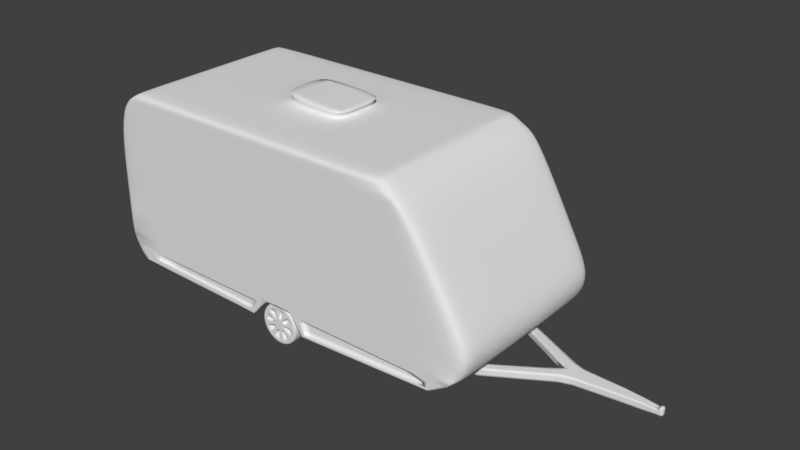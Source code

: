 # Source: Caravan1.blend  (saved by Blender 2.79.0; exported with 4.5.12 LTS)
import bpy
from mathutils import Matrix  # noqa: F401  (used for matrix-valued properties, if any)

bpy.ops.wm.read_factory_settings(use_empty=True)
scene = bpy.context.scene
scene.name = 'Scene'

# ---- collections
col_collection_1 = bpy.data.collections.new('Collection 1'); scene.collection.children.link(col_collection_1)

# ---- world
world_world = bpy.data.worlds.new('World'); scene.world = world_world
world_world.color = (0.05088, 0.05088, 0.05088)
world_world.use_sun_shadow = False
world_world.sun_shadow_jitter_overblur = 0.0
world_world.cycles.sampling_method = 'MANUAL'

# ---- meshes
me_cube_001 = bpy.data.meshes.new('Cube.001')
me_cube_001.from_pydata([(-1.998, -0.9666, 0.2923), (-2.112, -0.9703, 1.579), (-0.3435, -0.9859, 0.2768), (-0.005761, -0.9859, 1.615), (-2.116, -0.9703, 0.5248), (-0.005761, -0.9859, 0.5092), (0.2142, -0.9859, 1.615), (0.3482, -0.9859, 0.2492), (-0.293, -0.9859, 0.3786), (-2.07, -0.97, 0.4103), (1.838, -0.9147, 0.2956), (2.135, -0.9147, 0.5092), (-1.99, 1.15e-15, 0.2522), (-2.14, 1.15e-15, 1.615), (-0.3179, 3.857e-08, 0.2206), (-0.005761, 1.15e-15, 0.5092), (-2.14, 3.857e-08, 0.5092), (0.3092, 1.15e-15, 0.2167), (-2.095, 3.857e-08, 0.4203), (-0.1571, 1.15e-15, 0.4229), (1.723, 1.15e-15, 1.615), (1.838, 1.15e-15, 0.2956), (0.2142, -0.9859, 0.5092), (2.135, 1.15e-15, 0.5092), (0.2952, -0.9859, 0.3972), (2.046, 1.15e-15, 0.424), (0.1716, -0.9859, 0.424), (0.1716, -2.894e-09, 0.4246), (-2.125, -0.9703, 0.9131), (-0.005761, -0.9859, 0.867), (-2.14, 2.714e-08, 0.867), (0.2142, -0.9859, 0.867), (2.144, 1.15e-15, 0.867), (-2.124, -0.9703, 1.149), (-0.005761, -0.9859, 1.177), (-2.14, 1.15e-15, 1.149), (0.2142, -0.9859, 1.177), (1.985, 1.15e-15, 1.149), (-1.781, 1.15e-15, 2.103), (0.2269, 1.15e-15, 2.103), (1.243, 1.15e-15, 2.103), (-2.061, 1.15e-15, 1.909), (-0.005761, -0.9859, 1.909), (-2.039, -0.9703, 1.89), (0.2142, -0.9859, 1.909), (1.531, 1.15e-15, 1.909), (-1.954, 1.15e-15, 2.023), (-0.005761, -0.9859, 2.023), (1.384, -0.9147, 2.023), (-1.93, -0.9703, 2.01), (0.2142, -0.9859, 2.023), (1.384, 1.15e-15, 2.023), (-2.14, -0.2988, 1.615), (-0.3179, -0.2988, 0.2206), (-2.14, -0.2988, 0.5092), (-2.095, -0.2988, 0.4203), (-2.14, -0.2988, 0.867), (-2.14, -0.2988, 1.149), (-1.781, -0.2988, 2.103), (-2.061, -0.2988, 1.909), (-1.954, -0.2988, 2.023), (-1.99, -0.2988, 0.2522), (-0.005761, -0.2988, 0.5092), (0.3092, -0.2988, 0.2167), (-0.1571, -0.2988, 0.4229), (1.723, -0.2988, 1.615), (1.838, -0.2988, 0.2956), (2.135, -0.2988, 0.5092), (2.046, -0.2988, 0.424), (0.1716, -0.2988, 0.4246), (2.144, -0.2988, 0.867), (1.985, -0.2988, 1.149), (-0.005761, -0.2988, 2.103), (0.1567, -0.2988, 2.103), (1.243, -0.2988, 2.103), (1.531, -0.2988, 1.909), (1.384, -0.2988, 2.023), (-0.005761, -0.9859, 0.6881), (2.195, -0.9147, 0.6881), (-2.14, 3.286e-08, 0.6881), (0.2142, -0.9859, 0.6881), (2.195, 1.15e-15, 0.6881), (-2.124, -0.9703, 0.6934), (2.195, -0.2988, 0.6881), (-2.14, -0.2988, 0.6881), (-0.534, -0.9859, 0.2854), (-0.5356, -0.9859, 1.615), (-0.5356, -0.9859, 0.5092), (-0.5373, -0.9859, 0.3781), (-0.5356, 3.857e-08, 0.2304), (-0.5356, -0.9859, 0.867), (-0.5356, -0.9859, 1.177), (-0.5356, -0.9147, 2.103), (-0.5356, 1.15e-15, 2.103), (-0.5356, -0.9859, 1.909), (-0.5356, -0.9859, 2.023), (-0.5356, -0.2988, 0.2304), (-0.5356, -0.2988, 2.103), (-0.5356, -0.9859, 0.6881), (-0.005761, 1.15e-15, 2.204), (0.2269, 1.15e-15, 2.181), (-0.5356, 1.15e-15, 2.227), (-0.005761, -0.2988, 2.204), (0.2269, -0.2988, 2.181), (-0.5356, -0.2988, 2.227), (0.1892, 1.15e-15, 2.143), (-0.01702, -0.2818, 2.154), (-0.4867, -0.2818, 2.164), (-0.4867, 1.15e-15, 2.164), (0.1892, -0.2818, 2.143), (-1.99, -0.9147, 0.2522), (-0.005761, -0.9147, 0.5092), (0.3092, -0.9147, 0.2167), (1.723, -0.9147, 1.615), (2.046, -0.9147, 0.424), (0.1716, -0.9147, 0.4243), (2.144, -0.9147, 0.867), (1.985, -0.9147, 1.149), (-0.005761, -0.9147, 2.103), (0.2047, -0.9147, 2.103), (1.243, -0.9147, 2.103), (1.531, -0.9147, 1.909), (-2.14, -0.9147, 1.615), (-0.3179, -0.9147, 0.2206), (-2.14, -0.9147, 0.5092), (-2.095, -0.9147, 0.4203), (-2.14, -0.9147, 0.867), (-2.14, -0.9147, 1.149), (-1.781, -0.9147, 2.103), (-2.061, -0.9147, 1.909), (-1.954, -0.9147, 2.023), (-2.14, -0.9147, 0.6881), (-0.5356, -0.9147, 0.2304), (-1.939, -0.6981, 0.1644), (-1.939, -0.6981, 0.2522), (-1.939, -0.6093, 0.1644), (-1.939, -0.6093, 0.2522), (-0.3179, -0.6981, 0.1471), (-0.3179, -0.6981, 0.2206), (-0.3179, -0.6093, 0.1471), (-0.3179, -0.6093, 0.2206), (-0.05086, -0.6981, 0.1836), (-0.05086, -0.6981, 0.2572), (-0.05086, -0.6093, 0.1836), (-0.05086, -0.6093, 0.2572), (0.05086, -0.6981, 0.1836), (0.05086, -0.6981, 0.2572), (0.05086, -0.6093, 0.1836), (0.05086, -0.6093, 0.2572), (0.3092, -0.6981, 0.1431), (0.3092, -0.6981, 0.2167), (0.3092, -0.6093, 0.1431), (0.3092, -0.6093, 0.2167), (1.935, -0.4536, 0.2256), (1.935, -0.4536, 0.2992), (1.904, -0.3704, 0.2256), (1.904, -0.3704, 0.2992), (0.9111, -0.6257, 0.2489), (0.9111, -0.5368, 0.2489), (0.9111, -0.5368, 0.1753), (0.9111, -0.6257, 0.1753), (2.55, -0.1323, 0.2579), (2.55, -0.1323, 0.3315), (2.55, 1.15e-15, 0.2579), (2.55, 1.15e-15, 0.3315), (2.671, 1.15e-15, 0.3315), (2.671, 1.15e-15, 0.2579), (2.671, -0.09128, 0.2579), (2.671, -0.09128, 0.3315), (3.095, 1.15e-15, 0.3448), (3.095, 1.15e-15, 0.2712), (3.095, -0.05727, 0.2712), (3.095, -0.05727, 0.3448), (3.31, 1.15e-15, 0.3431), (3.31, 1.15e-15, 0.273), (3.31, -0.03766, 0.273), (3.31, -0.03766, 0.3431), (3.449, 1.15e-15, 0.3316), (3.449, 1.15e-15, 0.2845), (3.449, -0.03148, 0.2845), (3.449, -0.03148, 0.3316), (1.772, -0.9859, 0.3187), (1.688, -0.9859, 1.615), (1.8, 1.15e-15, 0.2937), (2.09, -0.9859, 0.5092), (1.735, -0.9859, 0.3635), (2.099, -0.9859, 0.867), (1.943, -0.9859, 1.149), (1.491, -0.9859, 1.909), (1.341, -0.9859, 2.023), (1.8, -0.2988, 0.2937), (2.148, -0.9859, 0.6881), (1.8, -0.9147, 0.2937), (1.186, -0.9147, 2.103), (-2.073, -0.9859, 1.615), (-2.073, -0.9859, 0.5092), (-1.713, -0.9859, 0.383), (-1.929, 1.15e-15, 0.2513), (-2.073, -0.9859, 0.867), (-2.073, -0.9859, 1.149), (-1.66, -0.9147, 2.103), (-1.997, -0.9859, 1.909), (-1.846, -0.9859, 2.023), (-1.929, -0.2988, 0.2513), (-2.073, -0.9859, 0.6881), (-1.715, -0.9859, 0.3137), (-1.66, 1.15e-15, 2.103), (-1.66, -0.2988, 2.103), (-1.929, -0.9147, 0.2513), (-1.837, 1.15e-15, 2.077), (-0.005761, -0.9859, 2.077), (-1.823, -0.97, 2.07), (0.2142, -0.9859, 2.077), (1.289, 1.15e-15, 2.077), (-1.837, -0.2988, 2.077), (1.289, -0.2988, 2.077), (-0.5356, -0.9859, 2.077), (1.289, -0.9147, 2.077), (-1.837, -0.9147, 2.077), (-1.72, -0.9859, 2.077), (-0.151, -0.8169, 0.3714), (-0.151, -0.8169, 0.06943), (0.151, -0.8169, 0.3714), (0.151, -0.8169, 0.06943), (-0.2135, -0.8169, 0.2204), (0.2135, -0.8169, 0.2204), (1.543e-07, -0.8169, 0.00692), (-1.234e-06, -0.8169, 0.4339), (-0.114, -0.9686, 0.3344), (-0.1973, -0.8169, 0.1387), (0.1973, -0.8169, 0.1387), (0.08173, -0.8169, 0.02317), (-0.08173, -0.8169, 0.4177), (-0.1973, -0.8169, 0.3021), (0.1973, -0.8169, 0.3021), (-0.08173, -0.8169, 0.02317), (0.08173, -0.8169, 0.4177), (-9.258e-07, -0.6981, 0.2572), (-0.05086, -0.6981, 0.2204), (-9.258e-07, -0.6981, 0.1836), (0.05086, -0.6981, 0.2204), (-0.05086, -0.6981, 0.202), (0.05086, -0.6981, 0.202), (0.02543, -0.6981, 0.1836), (-0.02543, -0.6981, 0.2572), (0.02543, -0.6981, 0.2572), (-0.05086, -0.6981, 0.2388), (-0.02543, -0.6981, 0.1836), (0.05086, -0.6981, 0.2388), (-0.04055, -0.813, 0.1819), (-0.04055, -0.813, 0.259), (0.04055, -0.813, 0.1819), (0.04055, -0.813, 0.259), (-9.258e-07, -0.813, 0.2728), (-0.05435, -0.813, 0.2204), (-4.629e-07, -0.813, 0.1681), (0.05435, -0.813, 0.2204), (-0.02165, -0.813, 0.2692), (0.02165, -0.813, 0.2692), (-0.05077, -0.813, 0.2411), (-0.05077, -0.813, 0.1998), (-0.02165, -0.813, 0.1717), (0.02165, -0.813, 0.1717), (0.05076, -0.813, 0.1998), (0.05076, -0.813, 0.2411), (-0.1508, -0.9647, 0.3713), (-0.1508, -0.9647, 0.06959), (0.1508, -0.9647, 0.3713), (0.1508, -0.9647, 0.06959), (-0.2133, -0.9647, 0.2204), (0.2133, -0.9647, 0.2204), (0.0, -0.9647, 0.007112), (-1.234e-06, -0.9647, 0.4337), (-0.1971, -0.9647, 0.1388), (0.1971, -0.9647, 0.1388), (0.08163, -0.9647, 0.02335), (-0.08163, -0.9647, 0.4175), (-0.1971, -0.9647, 0.3021), (0.1971, -0.9647, 0.3021), (-0.08163, -0.9647, 0.02335), (0.08163, -0.9647, 0.4175), (0.2457, -0.9859, 0.424), (0.3092, -0.9859, 0.2167), (1.8, -0.9859, 0.2937), (2.004, -0.9859, 0.424), (1.571, -0.9859, 0.397), (0.2952, -0.9521, 0.3972), (0.3482, -0.9521, 0.2492), (1.772, -0.9521, 0.3187), (1.571, -0.9521, 0.397), (1.735, -0.9521, 0.3635), (-0.1571, -0.9859, 0.4229), (-0.3179, -0.9859, 0.2206), (-0.5356, -0.9859, 0.2304), (-1.929, -0.9859, 0.2513), (-0.5356, -0.9859, 0.4222), (-2.03, -0.9859, 0.4203), (-0.5373, -0.9647, 0.3781), (-0.534, -0.9647, 0.2854), (-0.293, -0.9647, 0.3786), (-0.3435, -0.9647, 0.2768), (-1.715, -0.9647, 0.3137), (-1.713, -0.9647, 0.383), (-0.114, -0.9686, 0.1064), (0.114, -0.9686, 0.3344), (0.114, -0.9686, 0.1064), (-0.1612, -0.9686, 0.2204), (0.1612, -0.9686, 0.2204), (0.0, -0.9686, 0.05921), (-1.08e-06, -0.9686, 0.3817), (-0.1489, -0.9686, 0.1587), (0.1489, -0.9686, 0.1587), (0.0617, -0.9686, 0.07148), (-0.0617, -0.9686, 0.3694), (-0.149, -0.9686, 0.2821), (0.1489, -0.9686, 0.2821), (-0.0617, -0.9686, 0.07148), (0.0617, -0.9686, 0.3694), (0.04995, -0.9686, 0.2704), (0.04995, -0.9686, 0.1705), (-0.07064, -0.9686, 0.2204), (0.07064, -0.9686, 0.2204), (-0.06526, -0.9686, 0.1934), (0.06526, -0.9686, 0.1934), (-0.02703, -0.9686, 0.2857), (-0.06526, -0.9686, 0.2475), (-0.02703, -0.9686, 0.1552), (-0.04995, -0.9686, 0.2704), (-0.04995, -0.9686, 0.1705), (-3.086e-07, -0.9686, 0.1498), (-7.715e-07, -0.9686, 0.2911), (0.02703, -0.9686, 0.1552), (0.06526, -0.9686, 0.2475), (0.02703, -0.9686, 0.2857), (-6.172e-07, -0.9686, 0.2204), (-0.09381, -0.9385, 0.3142), (-0.09381, -0.9385, 0.1266), (0.09381, -0.9385, 0.3142), (0.09381, -0.9385, 0.1266), (-0.1327, -0.9385, 0.2204), (0.1327, -0.9385, 0.2204), (0.0, -0.9385, 0.08776), (-1.08e-06, -0.9385, 0.3531), (-0.1226, -0.9385, 0.1697), (0.1226, -0.9385, 0.1697), (0.05077, -0.9385, 0.09786), (-0.05077, -0.9385, 0.343), (-0.1226, -0.9385, 0.2712), (0.1226, -0.9385, 0.2712), (-0.05077, -0.9385, 0.09786), (0.05077, -0.9385, 0.343), (-0.0411, -0.9385, 0.2615), (-0.0411, -0.9385, 0.1793), (0.0411, -0.9385, 0.1793), (-0.05813, -0.9385, 0.2204), (0.05812, -0.9385, 0.2204), (-7.715e-07, -0.9385, 0.2786), (0.02224, -0.9385, 0.1667), (-0.02224, -0.9385, 0.2741), (-0.0537, -0.9385, 0.2427), (-0.02224, -0.9385, 0.1667), (0.0411, -0.9385, 0.2615), (-3.086e-07, -0.9385, 0.1623), (-0.0537, -0.9385, 0.1982), (0.0537, -0.9385, 0.1982), (0.0537, -0.9385, 0.2427), (0.02224, -0.9385, 0.2741), (-0.08435, -0.9375, 0.01678), (-0.08435, -0.8441, 0.01678), (1.543e-07, -0.8441, -7.715e-08), (1.543e-07, -0.9375, -7.715e-08), (-0.1559, -0.9375, 0.3763), (-0.1559, -0.8441, 0.3763), (-0.08436, -0.8441, 0.4241), (-0.08436, -0.9375, 0.4241), (0.08436, -0.8441, 0.01678), (0.08436, -0.9375, 0.01678), (0.08435, -0.9375, 0.4241), (0.08435, -0.8441, 0.4241), (-1.234e-06, -0.8441, 0.4409), (-1.234e-06, -0.9375, 0.4409), (-0.2037, -0.8441, 0.3048), (-0.2037, -0.9375, 0.3048), (0.1559, -0.9375, 0.3763), (-0.1394, -0.9686, 0.08106), (-0.07543, -0.9686, 0.03834), (0.1559, -0.8441, 0.3763), (0.2037, -0.8441, 0.3048), (0.1821, -0.9686, 0.2959), (-0.1821, -0.9686, 0.2959), (0.2037, -0.9375, 0.3048), (-0.1559, -0.9375, 0.06456), (-1.234e-06, -0.9686, 0.4175), (-0.1394, -0.9686, 0.3598), (-0.1559, -0.8441, 0.06456), (-0.2037, -0.8441, 0.1361), (-0.07543, -0.9686, 0.4025), (0.0, -0.9686, 0.02334), (-0.2037, -0.9375, 0.1361), (-0.2204, -0.8441, 0.2204), (0.07543, -0.9686, 0.03834), (0.1971, -0.9686, 0.2204), (-0.2204, -0.9375, 0.2204), (0.1559, -0.9375, 0.06456), (0.1821, -0.9686, 0.145), (0.1394, -0.9686, 0.08106), (0.1559, -0.8441, 0.06456), (0.2037, -0.8441, 0.1361), (-0.1821, -0.9686, 0.145), (-0.1971, -0.9686, 0.2204), (0.2037, -0.9375, 0.1361), (0.2204, -0.9375, 0.2204), (0.07542, -0.9686, 0.4025), (0.1394, -0.9686, 0.3598), (0.2204, -0.8441, 0.2204), (-0.1409, -0.813, 0.07978), (0.1409, -0.813, 0.07978), (-1.234e-06, -0.813, 0.4191), (-0.1989, -0.813, 0.2204), (0.0, -0.813, 0.0218), (0.1989, -0.813, 0.2204), (-0.07622, -0.813, 0.404), (0.07622, -0.813, 0.404), (-0.1838, -0.813, 0.2965), (-0.1838, -0.813, 0.1443), (-0.07622, -0.813, 0.03687), (0.07622, -0.813, 0.03687), (0.1838, -0.813, 0.1443), (0.1838, -0.813, 0.2965), (-0.1409, -0.813, 0.3611), (0.1409, -0.813, 0.3611), (0.6077, -0.9859, 1.615), (0.6077, -0.9147, 2.103), (0.6077, -0.9859, 1.909), (0.6077, -0.9859, 2.023), (0.6077, -0.9859, 0.2329), (0.6077, 1.15e-15, 0.2329), (0.6077, -0.9859, 0.5092), (0.6077, -0.9859, 0.424), (0.6077, -0.9859, 0.867), (0.6077, -0.9859, 1.149), (0.6077, 1.15e-15, 2.103), (0.6077, -0.2988, 2.103), (0.6077, -0.2988, 0.2329), (0.6077, -0.9859, 0.6881), (0.6077, -0.9147, 0.2329), (-0.005761, -0.9859, 0.4234), (0.6077, -0.9859, 2.077), (0.6077, -0.9859, 0.2644), (0.6077, -0.9859, 0.3971), (0.6077, -0.9521, 0.2644), (0.6077, -0.9521, 0.3971), (1.41, -0.9859, 0.2738), (1.41, 1.15e-15, 0.2738), (1.411, -0.9859, 0.5092), (1.411, -0.9859, 0.424), (1.411, -0.9859, 0.867), (1.411, -0.9859, 1.149), (1.108, 1.15e-15, 2.103), (1.108, -0.2988, 2.103), (1.41, -0.2988, 0.2738), (1.411, -0.9859, 0.6881), (1.41, -0.9147, 0.2738), (1.41, -0.9859, 0.3018), (1.411, -0.9859, 0.397), (1.41, -0.9521, 0.3018), (1.411, -0.9521, 0.397), (1.411, -0.9859, 1.615), (-0.005761, -0.9147, 0.4234), (1.411, -0.9859, 1.909), (1.249, -0.9859, 2.077), (3.49, 1.15e-15, 0.3316), (3.49, 1.15e-15, 0.2845), (3.49, -0.03148, 0.2845), (3.49, -0.03148, 0.3316), (3.449, 1.15e-15, 0.3582), (3.449, -0.03148, 0.3582), (3.49, 1.15e-15, 0.3582), (3.49, -0.03148, 0.3582), (-0.1571, -0.9147, 0.4229)], [], [(199, 194, 1, 33), (132, 123, 292, 293), (218, 211, 128), (296, 195, 4, 9), (26, 5, 446), (284, 283, 10, 114), (216, 210, 118, 92), (26, 282, 281), (123, 479, 291, 292), (294, 296, 9, 0), (190, 183, 21, 66), (61, 55, 18, 12), (69, 27, 17, 63), (55, 54, 16, 18), (57, 52, 13, 35), (191, 184, 11, 78), (77, 5, 22, 80), (184, 284, 114, 11), (62, 15, 27, 69), (5, 26, 281, 22), (34, 29, 31, 36), (187, 186, 116, 117), (84, 56, 30, 79), (204, 198, 28, 82), (182, 187, 117, 113), (3, 34, 36, 6), (56, 57, 35, 30), (198, 199, 33, 28), (470, 217, 120, 193), (215, 213, 40, 74), (210, 212, 119, 118), (3, 6, 44, 42), (65, 20, 45, 75), (182, 113, 121, 188), (86, 3, 42, 94), (122, 1, 43, 129), (42, 44, 50, 47), (75, 45, 51, 76), (188, 121, 48, 189), (94, 42, 47, 95), (129, 43, 49, 130), (75, 76, 48, 121), (122, 129, 59, 52), (65, 75, 121, 113), (215, 74, 120, 217), (459, 193, 120, 74), (72, 118, 119, 73), (97, 92, 118, 72), (123, 132, 96, 53), (127, 57, 56, 126), (83, 78, 11, 67), (126, 56, 84, 131), (200, 92, 97, 207), (68, 114, 10, 66), (67, 11, 114, 68), (122, 52, 57, 127), (124, 54, 55, 125), (69, 63, 112, 115), (125, 55, 61, 110), (190, 66, 10, 192), (65, 113, 117, 71), (64, 479, 123, 53), (62, 111, 479, 64), (218, 128, 58, 214), (203, 208, 110, 61), (89, 14, 53, 96), (209, 214, 58, 38), (19, 15, 62, 64), (14, 19, 64, 53), (37, 20, 65, 71), (25, 23, 67, 68), (21, 25, 68, 66), (81, 32, 70, 83), (32, 37, 71, 70), (206, 38, 58, 207), (107, 106, 102, 104), (458, 459, 74, 40), (13, 52, 59, 41), (41, 59, 60, 46), (62, 69, 115, 111), (23, 81, 83, 67), (124, 131, 84, 54), (195, 204, 82, 4), (54, 84, 79, 16), (29, 77, 80, 31), (186, 191, 78, 116), (5, 291, 446), (5, 77, 98, 87), (197, 89, 96, 203), (70, 116, 78, 83), (71, 117, 116, 70), (201, 94, 95, 202), (194, 86, 94, 201), (29, 34, 91, 90), (77, 29, 90, 98), (85, 2, 300, 298), (219, 216, 92, 200), (291, 5, 87, 295), (208, 132, 293, 294), (34, 3, 86, 91), (99, 102, 103, 100), (99, 101, 104, 102), (109, 105, 100, 103), (108, 107, 104, 101), (106, 109, 103, 102), (72, 73, 109, 106), (93, 97, 107, 108), (73, 39, 105, 109), (97, 72, 106, 107), (4, 82, 131, 124), (283, 192, 10), (0, 9, 125, 110), (26, 115, 112, 282), (9, 4, 124, 125), (33, 1, 122, 127), (26, 446, 468, 115), (82, 28, 126, 131), (28, 33, 127, 126), (133, 134, 136, 135), (135, 136, 140, 139), (140, 138, 142, 144), (137, 138, 134, 133), (135, 139, 137, 133), (140, 136, 134, 138), (143, 144, 148, 147), (139, 140, 144, 143), (142, 138, 246), (137, 139, 143, 141), (145, 149, 242), (424, 415, 221, 229), (245, 148, 237), (146, 148, 245), (158, 157, 154, 156), (145, 147, 151, 149), (148, 146, 150, 152), (147, 148, 152, 151), (154, 153, 161, 162), (159, 158, 156, 155), (157, 160, 153, 154), (160, 159, 155, 153), (149, 151, 159, 160), (150, 149, 160, 157), (151, 152, 158, 159), (152, 150, 157, 158), (164, 162, 168, 165), (153, 155, 163, 161), (156, 154, 162, 164), (155, 156, 164, 163), (168, 167, 171, 172), (162, 161, 167, 168), (161, 163, 166, 167), (172, 171, 175, 176), (167, 166, 170, 171), (165, 168, 172, 169), (170, 174, 175, 171), (172, 176, 173, 169), (175, 174, 178, 179), (179, 178, 472, 473), (173, 176, 180, 177), (176, 175, 179, 180), (129, 130, 60, 59), (452, 462, 192, 283), (456, 461, 191, 186), (460, 190, 192, 462), (469, 188, 189), (467, 182, 188, 469), (467, 457, 187, 182), (457, 456, 186, 187), (454, 455, 284, 184), (461, 454, 184, 191), (460, 453, 183, 190), (185, 285, 289, 290), (110, 208, 294, 0), (211, 219, 200, 128), (1, 194, 201, 43), (43, 201, 202, 49), (12, 197, 203, 61), (87, 98, 204, 195), (93, 206, 207, 97), (96, 132, 208, 203), (128, 200, 207, 58), (90, 91, 199, 198), (98, 90, 198, 204), (8, 88, 297, 299), (295, 87, 195, 296), (91, 86, 194, 199), (49, 202, 219, 211), (202, 95, 216, 219), (46, 60, 214, 209), (130, 218, 214, 60), (76, 215, 217, 48), (47, 50, 212, 210), (76, 51, 213, 215), (189, 48, 217, 470), (95, 47, 210, 216), (130, 49, 211, 218), (389, 409, 306, 314), (426, 416, 223, 231), (421, 429, 220, 232), (428, 430, 222, 234), (405, 404, 311, 305), (413, 412, 317, 304), (401, 388, 315, 307), (409, 408, 310, 306), (412, 392, 309, 317), (385, 397, 308, 316), (408, 384, 303, 310), (397, 400, 312, 308), (404, 401, 307, 311), (400, 405, 305, 312), (384, 385, 316, 303), (388, 413, 304, 315), (393, 389, 314, 228), (392, 396, 313, 309), (396, 393, 228, 313), (422, 417, 227, 236), (423, 418, 224, 233), (425, 419, 226, 235), (427, 420, 225, 230), (417, 421, 232, 227), (430, 422, 236, 222), (429, 423, 233, 220), (418, 424, 229, 224), (415, 425, 235, 221), (419, 426, 231, 226), (416, 427, 230, 223), (420, 428, 234, 225), (240, 248, 264, 256), (145, 242, 263, 251), (239, 243, 262, 255), (141, 247, 261, 249), (238, 241, 260, 254), (142, 246, 259, 250), (146, 245, 258, 252), (237, 244, 257, 253), (242, 240, 256, 263), (247, 239, 255, 261), (246, 238, 254, 259), (245, 237, 253, 258), (248, 146, 252, 264), (244, 142, 250, 257), (243, 145, 251, 262), (241, 141, 249, 260), (367, 370, 271, 279), (371, 265, 276, 374), (370, 376, 275, 271), (377, 380, 272, 280), (380, 374, 276, 272), (371, 382, 277, 265), (383, 267, 278, 390), (391, 367, 279, 266), (391, 266, 273, 398), (382, 402, 269, 277), (383, 377, 280, 267), (403, 410, 274, 268), (402, 398, 273, 269), (411, 390, 278, 270), (376, 403, 268, 275), (410, 411, 270, 274), (7, 24, 281, 282), (448, 7, 282, 435), (285, 185, 284), (185, 181, 283, 284), (289, 288, 290), (24, 7, 287, 286), (181, 185, 290, 288), (463, 181, 288, 465), (449, 24, 286, 451), (466, 465, 288, 289), (464, 285, 284, 455), (8, 2, 292, 291), (2, 85, 293, 292), (85, 205, 294, 293), (88, 8, 291, 295), (196, 88, 295, 296), (205, 196, 296, 294), (300, 299, 297, 298), (298, 297, 302, 301), (88, 196, 302, 297), (205, 85, 298, 301), (2, 8, 299, 300), (196, 205, 301, 302), (306, 310, 322, 320), (308, 312, 331, 329), (305, 311, 323, 319), (228, 314, 325, 327), (303, 316, 326, 328), (307, 315, 332, 321), (309, 313, 324, 330), (304, 317, 333, 318), (328, 334, 322), (328, 326, 334), (320, 334, 325), (327, 334, 324), (327, 325, 334), (330, 334, 333), (330, 324, 334), (318, 334, 332), (329, 331, 334), (321, 334, 323), (320, 322, 334), (319, 334, 331), (321, 332, 334), (329, 334, 326), (319, 323, 334), (318, 333, 334), (316, 308, 341, 349), (329, 326, 360, 362), (323, 311, 344, 364), (328, 322, 363, 352), (228, 327, 351, 335), (314, 306, 339, 347), (320, 325, 359, 354), (325, 314, 347, 359), (313, 228, 335, 346), (303, 328, 352, 336), (312, 305, 338, 345), (326, 316, 349, 360), (307, 321, 355, 340), (310, 303, 336, 343), (315, 304, 337, 348), (332, 315, 348, 365), (309, 330, 356, 342), (324, 313, 346, 358), (327, 324, 358, 351), (306, 320, 354, 339), (304, 318, 361, 337), (330, 333, 366, 356), (322, 310, 343, 363), (311, 307, 340, 344), (333, 317, 350, 366), (318, 332, 365, 361), (308, 329, 362, 341), (321, 323, 364, 355), (331, 312, 345, 357), (317, 309, 342, 350), (319, 331, 357, 353), (305, 319, 353, 338), (346, 335, 351, 358), (350, 342, 356, 366), (348, 337, 361, 365), (344, 340, 355, 364), (345, 338, 353, 357), (349, 341, 362, 360), (343, 336, 352, 363), (347, 339, 354, 359), (230, 225, 414, 407), (407, 414, 411, 410), (231, 223, 406, 375), (375, 406, 403, 376), (225, 234, 387, 414), (414, 387, 390, 411), (224, 229, 395, 399), (399, 395, 398, 402), (223, 230, 407, 406), (406, 407, 410, 403), (222, 236, 378, 386), (386, 378, 377, 383), (233, 224, 399, 381), (381, 399, 402, 382), (221, 394, 395, 229), (394, 391, 398, 395), (277, 269, 409, 389), (221, 235, 368, 394), (394, 368, 367, 391), (267, 280, 412, 413), (222, 386, 387, 234), (268, 274, 404, 405), (386, 383, 390, 387), (269, 273, 408, 409), (220, 233, 381, 372), (270, 278, 388, 401), (372, 381, 382, 371), (279, 271, 397, 385), (227, 232, 373, 379), (280, 272, 392, 412), (379, 373, 374, 380), (271, 275, 400, 397), (236, 227, 379, 378), (273, 266, 384, 408), (378, 379, 380, 377), (275, 268, 405, 400), (226, 231, 375, 369), (274, 270, 401, 404), (369, 375, 376, 370), (278, 267, 413, 388), (220, 372, 373, 232), (266, 279, 385, 384), (372, 371, 374, 373), (272, 276, 396, 392), (235, 226, 369, 368), (265, 277, 389, 393), (368, 369, 370, 367), (276, 265, 393, 396), (256, 264, 428, 420), (251, 263, 427, 416), (255, 262, 426, 419), (249, 261, 425, 415), (254, 260, 424, 418), (250, 259, 423, 429), (252, 258, 422, 430), (253, 257, 421, 417), (263, 256, 420, 427), (261, 255, 419, 425), (259, 254, 418, 423), (258, 253, 417, 422), (264, 252, 430, 428), (257, 250, 429, 421), (262, 251, 416, 426), (260, 249, 415, 424), (24, 449, 438, 281), (286, 287, 450, 451), (464, 449, 451, 466), (7, 448, 450, 287), (463, 448, 435, 452), (50, 434, 447, 212), (63, 17, 436, 443), (80, 22, 437, 444), (22, 281, 438, 437), (36, 31, 439, 440), (6, 36, 440, 431), (115, 468, 111), (212, 447, 432, 119), (6, 431, 433, 44), (44, 433, 434, 50), (73, 119, 432, 442), (63, 443, 445, 112), (39, 73, 442, 441), (31, 80, 444, 439), (282, 112, 445, 435), (181, 463, 452, 283), (285, 464, 466, 289), (449, 464, 455, 438), (451, 450, 465, 466), (448, 463, 465, 450), (434, 189, 470, 447), (443, 436, 453, 460), (444, 437, 454, 461), (437, 438, 455, 454), (440, 439, 456, 457), (431, 440, 457, 467), (111, 468, 479), (447, 470, 193, 432), (431, 467, 469, 433), (433, 469, 189, 434), (442, 432, 193, 459), (443, 460, 462, 445), (441, 442, 459, 458), (439, 444, 461, 456), (435, 445, 462, 452), (246, 138, 238), (237, 144, 244), (241, 137, 141), (241, 238, 137), (242, 149, 240), (240, 150, 248), (248, 150, 146), (240, 149, 150), (238, 138, 137), (244, 144, 142), (237, 148, 144), (141, 143, 247), (247, 143, 239), (239, 147, 243), (243, 147, 145), (239, 143, 147), (472, 471, 474, 473), (474, 471, 477, 478), (180, 179, 473, 474), (475, 476, 478, 477), (177, 180, 476, 475), (180, 474, 478, 476), (446, 291, 479, 468)])
me_cube_001.polygons.foreach_set('use_smooth', [True] * 473)
_k = {(291, 292): 1.0, (292, 293): 1.0, (5, 77): 1.0, (281, 282): 1.0, (5, 26): 1.0, (5, 291): 1.0, (22, 80): 1.0, (5, 22): 1.0, (22, 281): 1.0, (26, 282): 1.0, (26, 281): 1.0, (29, 31): 1.0, (29, 77): 1.0, (31, 80): 1.0, (77, 80): 1.0, (291, 446): 1.0, (293, 294): 1.0, (5, 87): 1.0, (291, 295): 1.0, (29, 90): 1.0, (77, 98): 1.0, (87, 98): 1.0, (90, 98): 1.0, (88, 297): 1.0, (87, 295): 1.0, (100, 103): 0.59608, (102, 104): 0.59608, (102, 103): 0.59608, (101, 104): 0.59608, (133, 135): 1.0, (133, 134): 1.0, (134, 136): 1.0, (135, 136): 1.0, (135, 139): 1.0, (136, 140): 1.0, (139, 140): 1.0, (137, 139): 1.0, (138, 140): 1.0, (137, 138): 1.0, (133, 137): 1.0, (134, 138): 1.0, (143, 144): 1.0, (141, 143): 1.0, (142, 144): 1.0, (141, 241): 1.0, (138, 142): 1.0, (140, 144): 1.0, (139, 143): 1.0, (137, 141): 1.0, (147, 148): 1.0, (145, 147): 1.0, (146, 148): 1.0, (145, 242): 1.0, (144, 148): 1.0, (143, 147): 1.0, (145, 243): 1.0, (142, 244): 1.0, (151, 152): 1.0, (149, 151): 1.0, (150, 152): 1.0, (149, 150): 1.0, (145, 149): 1.0, (146, 150): 1.0, (147, 151): 1.0, (148, 152): 1.0, (155, 156): 1.0, (153, 155): 1.0, (154, 156): 1.0, (153, 154): 1.0, (154, 157): 1.0, (152, 158): 1.0, (151, 159): 1.0, (153, 160): 1.0, (150, 157): 1.0, (156, 158): 1.0, (155, 159): 1.0, (149, 160): 1.0, (159, 160): 1.0, (157, 160): 1.0, (158, 159): 1.0, (157, 158): 1.0, (163, 164): 1.0, (161, 163): 1.0, (162, 164): 1.0, (161, 162): 1.0, (153, 161): 1.0, (154, 162): 1.0, (155, 163): 1.0, (156, 164): 1.0, (166, 167): 1.0, (165, 168): 1.0, (167, 168): 1.0, (162, 168): 1.0, (164, 165): 1.0, (163, 166): 1.0, (161, 167): 1.0, (170, 171): 1.0, (169, 172): 1.0, (171, 172): 1.0, (167, 171): 1.0, (168, 172): 1.0, (166, 170): 1.0, (165, 169): 1.0, (174, 175): 1.0, (173, 176): 1.0, (175, 176): 1.0, (171, 175): 1.0, (172, 176): 1.0, (170, 174): 1.0, (169, 173): 1.0, (177, 180): 1.0, (179, 180): 1.0, (174, 178): 1.0, (175, 179): 1.0, (176, 180): 1.0, (173, 177): 1.0, (283, 452): 1.0, (184, 454): 1.0, (284, 455): 1.0, (184, 284): 1.0, (283, 284): 1.0, (87, 195): 1.0, (295, 296): 1.0, (90, 198): 1.0, (98, 204): 1.0, (195, 204): 1.0, (198, 204): 1.0, (294, 296): 1.0, (195, 296): 1.0, (142, 250): 1.0, (146, 252): 1.0, (237, 245): 1.0, (238, 246): 1.0, (239, 247): 1.0, (240, 248): 1.0, (238, 241): 1.0, (240, 242): 1.0, (239, 243): 1.0, (237, 244): 1.0, (146, 245): 1.0, (142, 246): 1.0, (141, 247): 1.0, (146, 248): 1.0, (141, 249): 1.0, (145, 251): 1.0, (237, 253): 1.0, (238, 254): 1.0, (239, 255): 1.0, (240, 256): 1.0, (244, 257): 1.0, (245, 258): 1.0, (246, 259): 1.0, (241, 260): 1.0, (247, 261): 1.0, (243, 262): 1.0, (242, 263): 1.0, (248, 264): 1.0, (256, 264): 1.0, (251, 263): 1.0, (255, 262): 1.0, (249, 261): 1.0, (254, 260): 1.0, (250, 259): 1.0, (252, 258): 1.0, (253, 257): 1.0, (256, 263): 1.0, (255, 261): 1.0, (254, 259): 1.0, (253, 258): 1.0, (252, 264): 1.0, (250, 257): 1.0, (251, 262): 1.0, (249, 260): 1.0, (304, 317): 1.0, (303, 316): 1.0, (228, 314): 1.0, (309, 313): 1.0, (308, 312): 1.0, (306, 310): 1.0, (307, 315): 1.0, (305, 311): 1.0, (7, 24): 1.0, (181, 463): 1.0, (185, 285): 1.0, (181, 185): 1.0, (7, 282): 1.0, (24, 281): 1.0, (181, 283): 1.0, (185, 284): 1.0, (285, 464): 1.0, (286, 287): 1.0, (288, 465): 1.0, (289, 290): 1.0, (288, 290): 1.0, (289, 466): 1.0, (285, 289): 1.0, (185, 290): 1.0, (7, 287): 1.0, (24, 286): 1.0, (181, 288): 1.0, (288, 289): 1.0, (284, 285): 1.0, (2, 8): 1.0, (2, 85): 1.0, (85, 205): 1.0, (8, 88): 1.0, (88, 196): 1.0, (196, 205): 1.0, (8, 291): 1.0, (2, 292): 1.0, (85, 293): 1.0, (205, 294): 1.0, (88, 295): 1.0, (196, 296): 1.0, (297, 298): 1.0, (299, 300): 1.0, (298, 300): 1.0, (298, 301): 1.0, (297, 299): 1.0, (297, 302): 1.0, (301, 302): 1.0, (8, 299): 1.0, (2, 300): 1.0, (85, 298): 1.0, (196, 302): 1.0, (205, 301): 1.0, (320, 322): 1.0, (319, 323): 1.0, (306, 320): 1.0, (310, 322): 1.0, (305, 319): 1.0, (311, 323): 1.0, (314, 325): 1.0, (316, 326): 1.0, (307, 321): 1.0, (313, 324): 1.0, (304, 318): 1.0, (329, 331): 1.0, (330, 333): 1.0, (327, 334): 1.0, (328, 334): 1.0, (333, 334): 1.0, (330, 334): 1.0, (332, 334): 1.0, (331, 334): 1.0, (329, 334): 1.0, (339, 354): 1.0, (345, 357): 1.0, (338, 353): 1.0, (335, 351): 1.0, (347, 359): 1.0, (336, 352): 1.0, (349, 360): 1.0, (340, 355): 1.0, (342, 356): 1.0, (346, 358): 1.0, (326, 360): 1.0, (316, 349): 1.0, (308, 341): 1.0, (329, 362): 1.0, (311, 344): 1.0, (321, 355): 1.0, (228, 335): 1.0, (332, 365): 1.0, (314, 347): 1.0, (306, 339): 1.0, (325, 359): 1.0, (313, 346): 1.0, (303, 336): 1.0, (312, 345): 1.0, (305, 338): 1.0, (307, 340): 1.0, (310, 343): 1.0, (319, 353): 1.0, (315, 348): 1.0, (304, 337): 1.0, (309, 342): 1.0, (333, 366): 1.0, (320, 354): 1.0, (324, 358): 1.0, (317, 350): 1.0, (350, 366): 1.0, (337, 361): 1.0, (348, 365): 1.0, (344, 364): 1.0, (341, 362): 1.0, (343, 363): 1.0, (282, 435): 1.0, (22, 437): 1.0, (281, 438): 1.0, (31, 439): 1.0, (80, 444): 1.0, (7, 448): 1.0, (24, 449): 1.0, (287, 450): 1.0, (286, 451): 1.0, (438, 449): 1.0, (450, 451): 1.0, (449, 451): 1.0, (448, 450): 1.0, (435, 448): 1.0, (437, 444): 1.0, (437, 438): 1.0, (439, 444): 1.0, (435, 452): 1.0, (437, 454): 1.0, (438, 455): 1.0, (448, 463): 1.0, (449, 464): 1.0, (450, 465): 1.0, (451, 466): 1.0, (452, 463): 1.0, (464, 466): 1.0, (455, 464): 1.0, (465, 466): 1.0, (463, 465): 1.0, (454, 455): 1.0, (138, 246): 1.0, (138, 238): 1.0, (137, 241): 1.0, (137, 238): 1.0, (149, 242): 1.0, (149, 240): 1.0, (150, 248): 1.0, (150, 240): 1.0, (148, 245): 1.0, (148, 237): 1.0, (144, 244): 1.0, (144, 237): 1.0, (143, 247): 1.0, (143, 239): 1.0, (147, 243): 1.0, (147, 239): 1.0, (472, 473): 1.0, (178, 472): 1.0, (179, 473): 1.0, (5, 446): 1.0, (446, 468): 1.0, (318, 333): 1.0, (326, 328): 1.0, (325, 327): 1.0, (324, 330): 1.0, (321, 332): 1.0, (308, 329): 1.0, (312, 331): 1.0, (228, 327): 1.0, (303, 328): 1.0, (315, 332): 1.0, (309, 330): 1.0, (317, 333): 1.0, (324, 327): 1.0, (318, 332): 1.0, (321, 323): 1.0, (319, 331): 1.0, (326, 329): 1.0, (322, 328): 1.0, (320, 325): 1.0, (322, 334): 1.0, (326, 334): 1.0, (325, 334): 1.0, (320, 334): 1.0, (324, 334): 1.0, (318, 334): 1.0, (323, 334): 1.0, (321, 334): 1.0, (319, 334): 1.0, (323, 364): 1.0, (328, 352): 1.0, (322, 363): 1.0, (327, 351): 1.0, (331, 357): 1.0, (318, 361): 1.0, (330, 356): 1.0, (26, 446): 1.0, (468, 479): 1.0, (115, 468): 1.0}
me_cube_001.attributes.new('crease_edge', 'FLOAT', 'EDGE').data.foreach_set('value', [_k.get((min(e.vertices), max(e.vertices)), 0.0) for e in me_cube_001.edges])
_uv = me_cube_001.uv_layers.new(name='UVMap')
_uv.uv.foreach_set('vector', [0.005427, 0.09413, 0.004247, 0.1397, 0.0001525, 0.1361, 0.0001527, 0.09397, 0.008009, 0.5604, 0.007335, 0.5823, 0.0001525, 0.5821, 0.0008446, 0.5602, 0.4408, 0.694, 0.4352, 0.6924, 0.4414, 0.6879, 0.01229, 0.02218, 0.007773, 0.03088, 0.00318, 0.03219, 0.007993, 0.02093, 0.2414, 0.02905, 0.2202, 0.03656, 0.2209, 0.02807, 0.4471, 0.1814, 0.4453, 0.1571, 0.4528, 0.1601, 0.4549, 0.184, 0.4387, 0.5626, 0.441, 0.5092, 0.4487, 0.5096, 0.4464, 0.5629, 0.2414, 0.02905, 0.2629, 0.0125, 0.2499, 0.03119, 0.1874, 0.0001525, 0.2073, 0.01855, 0.2037, 0.02591, 0.1823, 0.005639, 0.02276, 0.005592, 0.01229, 0.02218, 0.007993, 0.02093, 0.01537, 0.00926, 0.5135, 0.1521, 0.5435, 0.1503, 0.5437, 0.1541, 0.5137, 0.1558, 0.07372, 0.4157, 0.07373, 0.3955, 0.104, 0.3956, 0.1039, 0.4159, 0.2678, 0.2762, 0.2978, 0.2762, 0.2978, 0.3012, 0.2678, 0.3012, 0.07373, 0.3955, 0.07371, 0.3855, 0.104, 0.3855, 0.104, 0.3956, 0.07302, 0.3208, 0.0721, 0.2739, 0.1022, 0.2729, 0.1033, 0.3203, 0.4489, 0.2131, 0.4481, 0.1939, 0.4562, 0.1956, 0.4575, 0.2131, 0.2181, 0.05621, 0.2202, 0.03656, 0.2446, 0.03962, 0.2417, 0.05914, 0.4481, 0.1939, 0.4471, 0.1814, 0.4549, 0.184, 0.4562, 0.1956, 0.2678, 0.2565, 0.2978, 0.2565, 0.2978, 0.2762, 0.2678, 0.2762, 0.2202, 0.03656, 0.2414, 0.02905, 0.2499, 0.03119, 0.2446, 0.03962, 0.2127, 0.1075, 0.2161, 0.07532, 0.2391, 0.07803, 0.2351, 0.11, 0.4475, 0.2647, 0.4485, 0.2322, 0.4567, 0.2308, 0.4556, 0.2628, 0.07359, 0.3674, 0.07341, 0.3494, 0.1037, 0.349, 0.1039, 0.3672, 0.007038, 0.04859, 0.006404, 0.0663, 0.0008635, 0.07066, 0.001686, 0.0489, 0.4477, 0.318, 0.4475, 0.2647, 0.4556, 0.2628, 0.4555, 0.3161, 0.208, 0.1518, 0.2127, 0.1075, 0.2351, 0.11, 0.2299, 0.1542, 0.07341, 0.3494, 0.07302, 0.3208, 0.1033, 0.3203, 0.1037, 0.349, 0.006404, 0.0663, 0.005427, 0.09413, 0.0001527, 0.09397, 0.0008635, 0.07066, 0.4475, 0.3836, 0.4549, 0.3798, 0.455, 0.3849, 0.4546, 0.3906, 0.5158, 0.3814, 0.5458, 0.3822, 0.5457, 0.3875, 0.5157, 0.3867, 0.441, 0.5092, 0.442, 0.4871, 0.4496, 0.4884, 0.4487, 0.5096, 0.208, 0.1518, 0.2299, 0.1542, 0.2267, 0.1832, 0.2051, 0.181, 0.5169, 0.3166, 0.5471, 0.3168, 0.5466, 0.3524, 0.5165, 0.3518, 0.4477, 0.318, 0.4555, 0.3161, 0.4557, 0.3508, 0.448, 0.3533, 0.1551, 0.1474, 0.208, 0.1518, 0.2051, 0.181, 0.153, 0.1767, 0.01149, 0.2752, 0.005172, 0.2784, 0.005296, 0.2469, 0.01145, 0.2461, 0.2051, 0.181, 0.2267, 0.1832, 0.2254, 0.1943, 0.2041, 0.1921, 0.5165, 0.3518, 0.5466, 0.3524, 0.5461, 0.3712, 0.5161, 0.3705, 0.448, 0.3533, 0.4557, 0.3508, 0.4551, 0.369, 0.4475, 0.3725, 0.153, 0.1767, 0.2051, 0.181, 0.2041, 0.1921, 0.1523, 0.1878, 0.01145, 0.2461, 0.005296, 0.2469, 0.004295, 0.2307, 0.01036, 0.2313, 0.5165, 0.3518, 0.5161, 0.3705, 0.4551, 0.369, 0.4557, 0.3508, 0.01149, 0.2752, 0.01145, 0.2461, 0.07097, 0.2431, 0.0721, 0.2739, 0.5169, 0.3166, 0.5165, 0.3518, 0.4557, 0.3508, 0.4555, 0.3161, 0.5158, 0.3814, 0.5157, 0.3867, 0.455, 0.3849, 0.4549, 0.3798, 0.5153, 0.4002, 0.4546, 0.3906, 0.455, 0.3849, 0.5157, 0.3867, 0.5108, 0.5122, 0.4487, 0.5096, 0.4496, 0.4884, 0.5115, 0.4958, 0.5085, 0.5656, 0.4464, 0.5629, 0.4487, 0.5096, 0.5108, 0.5122, 0.007335, 0.5823, 0.008009, 0.5604, 0.07019, 0.5621, 0.06958, 0.5841, 0.01079, 0.3217, 0.07302, 0.3208, 0.07341, 0.3494, 0.01115, 0.3502, 0.5163, 0.2118, 0.4575, 0.2131, 0.4562, 0.1956, 0.5156, 0.1928, 0.01115, 0.3502, 0.07341, 0.3494, 0.07359, 0.3674, 0.01159, 0.3682, 0.4418, 0.6759, 0.4464, 0.5629, 0.5085, 0.5656, 0.5034, 0.679, 0.515, 0.1804, 0.4549, 0.184, 0.4528, 0.1601, 0.5137, 0.1558, 0.5156, 0.1928, 0.4562, 0.1956, 0.4549, 0.184, 0.515, 0.1804, 0.01149, 0.2752, 0.0721, 0.2739, 0.07302, 0.3208, 0.01079, 0.3217, 0.01273, 0.386, 0.07371, 0.3855, 0.07373, 0.3955, 0.01256, 0.3957, 0.2678, 0.2762, 0.2678, 0.3012, 0.2061, 0.3012, 0.2061, 0.2762, 0.01256, 0.3957, 0.07373, 0.3955, 0.07372, 0.4157, 0.0134, 0.4151, 0.5135, 0.1521, 0.5137, 0.1558, 0.4528, 0.1601, 0.4524, 0.1564, 0.5169, 0.3166, 0.4555, 0.3161, 0.4556, 0.2628, 0.5171, 0.2628, 0.2678, 0.2391, 0.2061, 0.2391, 0.2061, 0.2132, 0.2678, 0.2132, 0.2678, 0.2565, 0.2061, 0.2565, 0.2061, 0.2391, 0.2678, 0.2391, 0.4408, 0.694, 0.4414, 0.6879, 0.5027, 0.6912, 0.5024, 0.6974, 0.07367, 0.4217, 0.01305, 0.421, 0.0134, 0.4151, 0.07372, 0.4157, 0.1004, 0.5629, 0.09979, 0.585, 0.06958, 0.5841, 0.07019, 0.5621, 0.5326, 0.6989, 0.5024, 0.6974, 0.5027, 0.6912, 0.5329, 0.6927, 0.2978, 0.2391, 0.2978, 0.2565, 0.2678, 0.2565, 0.2678, 0.2391, 0.2978, 0.2132, 0.2978, 0.2391, 0.2678, 0.2391, 0.2678, 0.2132, 0.5473, 0.2627, 0.5471, 0.3168, 0.5169, 0.3166, 0.5171, 0.2628, 0.5452, 0.179, 0.5458, 0.1915, 0.5156, 0.1928, 0.515, 0.1804, 0.5437, 0.1541, 0.5452, 0.179, 0.515, 0.1804, 0.5137, 0.1558, 0.5465, 0.2108, 0.5469, 0.2298, 0.5167, 0.2304, 0.5163, 0.2118, 0.5469, 0.2298, 0.5473, 0.2627, 0.5171, 0.2628, 0.5167, 0.2304, 0.5335, 0.6804, 0.5329, 0.6927, 0.5027, 0.6912, 0.5034, 0.679, 0.3047, 0.2957, 0.306, 0.2488, 0.3114, 0.248, 0.311, 0.3009, 0.5453, 0.4011, 0.5153, 0.4002, 0.5157, 0.3867, 0.5457, 0.3875, 0.1022, 0.2729, 0.0721, 0.2739, 0.07097, 0.2431, 0.101, 0.2418, 0.101, 0.2418, 0.07097, 0.2431, 0.07022, 0.2276, 0.1002, 0.2261, 0.2678, 0.2565, 0.2678, 0.2762, 0.2061, 0.2762, 0.2061, 0.2565, 0.5458, 0.1915, 0.5465, 0.2108, 0.5163, 0.2118, 0.5156, 0.1928, 0.01273, 0.386, 0.01159, 0.3682, 0.07359, 0.3674, 0.07371, 0.3855, 0.007773, 0.03088, 0.007038, 0.04859, 0.001686, 0.0489, 0.00318, 0.03219, 0.07371, 0.3855, 0.07359, 0.3674, 0.1039, 0.3672, 0.104, 0.3855, 0.2161, 0.07532, 0.2181, 0.05621, 0.2417, 0.05914, 0.2391, 0.07803, 0.4485, 0.2322, 0.4489, 0.2131, 0.4575, 0.2131, 0.4567, 0.2308, 0.2202, 0.03656, 0.2037, 0.02591, 0.2209, 0.02807, 0.2202, 0.03656, 0.2181, 0.05621, 0.1608, 0.05318, 0.1612, 0.03472, 0.1038, 0.422, 0.1004, 0.5629, 0.07019, 0.5621, 0.07367, 0.4217, 0.5167, 0.2304, 0.4567, 0.2308, 0.4575, 0.2131, 0.5163, 0.2118, 0.5171, 0.2628, 0.4556, 0.2628, 0.4567, 0.2308, 0.5167, 0.2304, 0.01073, 0.1685, 0.153, 0.1767, 0.1523, 0.1878, 0.02438, 0.1803, 0.004247, 0.1397, 0.1551, 0.1474, 0.153, 0.1767, 0.01073, 0.1685, 0.2161, 0.07532, 0.2127, 0.1075, 0.1582, 0.1032, 0.16, 0.07162, 0.2181, 0.05621, 0.2161, 0.07532, 0.16, 0.07162, 0.1608, 0.05318, 0.3267, 0.3481, 0.3458, 0.3479, 0.3458, 0.35, 0.3267, 0.3503, 0.4339, 0.6818, 0.4387, 0.5626, 0.4464, 0.5629, 0.4418, 0.6759, 0.2037, 0.02591, 0.2202, 0.03656, 0.1612, 0.03472, 0.1613, 0.02631, 0.01305, 0.421, 0.008009, 0.5604, 0.0008446, 0.5602, 0.005844, 0.4204, 0.2127, 0.1075, 0.208, 0.1518, 0.1551, 0.1474, 0.1582, 0.1032, 0.3412, 0.2477, 0.3114, 0.248, 0.3107, 0.2247, 0.3408, 0.2241, 0.3412, 0.2477, 0.3412, 0.301, 0.311, 0.3009, 0.3114, 0.248, 0.3123, 0.2193, 0.3407, 0.2187, 0.3408, 0.2241, 0.3107, 0.2247, 0.3411, 0.3091, 0.3127, 0.309, 0.311, 0.3009, 0.3412, 0.301, 0.306, 0.2488, 0.3063, 0.2282, 0.3107, 0.2247, 0.3114, 0.248, 0.3007, 0.2474, 0.3017, 0.2312, 0.3063, 0.2282, 0.306, 0.2488, 0.3411, 0.317, 0.311, 0.3169, 0.3127, 0.309, 0.3411, 0.3091, 0.3097, 0.2144, 0.3406, 0.2132, 0.3407, 0.2187, 0.3123, 0.2193, 0.2981, 0.3002, 0.3007, 0.2474, 0.306, 0.2488, 0.3047, 0.2957, 0.006487, 0.3853, 0.005698, 0.3679, 0.01159, 0.3682, 0.01273, 0.386, 0.4453, 0.1571, 0.4524, 0.1564, 0.4528, 0.1601, 0.007756, 0.412, 0.006838, 0.3979, 0.01256, 0.3957, 0.0134, 0.4151, 0.2414, 0.02905, 0.239, 0.0211, 0.2592, 0.007404, 0.2629, 0.0125, 0.006838, 0.3979, 0.006487, 0.3853, 0.01273, 0.386, 0.01256, 0.3957, 0.004963, 0.3217, 0.005172, 0.2784, 0.01149, 0.2752, 0.01079, 0.3217, 0.2414, 0.02905, 0.2209, 0.02807, 0.2215, 0.02126, 0.239, 0.0211, 0.005698, 0.3679, 0.005247, 0.3456, 0.01115, 0.3502, 0.01159, 0.3682, 0.005247, 0.3456, 0.004963, 0.3217, 0.01079, 0.3217, 0.01115, 0.3502, 0.4428, 0.737, 0.4339, 0.737, 0.4339, 0.7279, 0.4428, 0.7279, 0.4428, 0.7279, 0.4427, 0.7194, 0.6042, 0.7209, 0.6038, 0.7281, 0.6042, 0.7209, 0.6043, 0.7119, 0.6314, 0.7117, 0.6313, 0.7206, 0.6037, 0.7369, 0.6042, 0.7442, 0.4427, 0.7457, 0.4428, 0.737, 0.4428, 0.7279, 0.6038, 0.7281, 0.6037, 0.7369, 0.4428, 0.737, 0.6042, 0.7209, 0.4427, 0.7194, 0.4428, 0.7105, 0.6043, 0.7119, 0.6308, 0.7279, 0.6313, 0.7206, 0.6413, 0.7208, 0.6414, 0.7282, 0.6038, 0.7281, 0.6042, 0.7209, 0.6313, 0.7206, 0.6308, 0.7279, 0.6315, 0.7445, 0.6042, 0.7442, 0.6313, 0.7427, 0.6037, 0.7369, 0.6038, 0.7281, 0.6308, 0.7279, 0.6306, 0.7371, 0.6409, 0.7375, 0.6669, 0.7392, 0.6405, 0.7394, 0.1094, 0.3286, 0.1061, 0.3357, 0.1046, 0.3354, 0.1081, 0.3277, 0.6392, 0.7119, 0.6413, 0.7208, 0.6366, 0.7118, 0.6418, 0.712, 0.6413, 0.7208, 0.6392, 0.7119, 0.7298, 0.728, 0.7292, 0.7195, 0.8346, 0.7267, 0.8337, 0.7358, 0.6409, 0.7375, 0.6414, 0.7282, 0.6681, 0.7306, 0.6669, 0.7392, 0.6413, 0.7208, 0.6418, 0.712, 0.6684, 0.714, 0.6683, 0.7232, 0.6414, 0.7282, 0.6413, 0.7208, 0.6683, 0.7232, 0.6681, 0.7306, 0.8318, 0.7599, 0.8322, 0.7525, 0.9029, 0.7598, 0.902, 0.7672, 0.7289, 0.7351, 0.7298, 0.728, 0.8337, 0.7358, 0.8327, 0.7435, 0.7267, 0.7513, 0.7269, 0.7437, 0.8322, 0.7525, 0.8318, 0.7599, 0.7269, 0.7437, 0.7289, 0.7351, 0.8327, 0.7435, 0.8322, 0.7525, 0.6669, 0.7392, 0.6681, 0.7306, 0.7289, 0.7351, 0.7269, 0.7437, 0.666, 0.7465, 0.6669, 0.7392, 0.7269, 0.7437, 0.7267, 0.7513, 0.6681, 0.7306, 0.6683, 0.7232, 0.7298, 0.728, 0.7289, 0.7351, 0.6683, 0.7232, 0.6684, 0.714, 0.7292, 0.7195, 0.7298, 0.728, 0.9104, 0.7419, 0.9049, 0.7303, 0.9172, 0.7289, 0.9209, 0.7369, 0.8322, 0.7525, 0.8327, 0.7435, 0.9096, 0.7489, 0.9029, 0.7598, 0.8337, 0.7358, 0.8346, 0.7267, 0.9049, 0.7303, 0.9104, 0.7419, 0.8327, 0.7435, 0.8337, 0.7358, 0.9104, 0.7419, 0.9096, 0.7489, 0.9141, 0.7693, 0.9157, 0.7623, 0.9554, 0.7751, 0.9535, 0.782, 0.902, 0.7672, 0.9029, 0.7598, 0.9157, 0.7623, 0.9141, 0.7693, 0.9029, 0.7598, 0.9096, 0.7489, 0.9196, 0.7543, 0.9157, 0.7623, 0.9535, 0.782, 0.9554, 0.7751, 0.9754, 0.7812, 0.9735, 0.7877, 0.9157, 0.7623, 0.9196, 0.7543, 0.9576, 0.77, 0.9554, 0.7751, 0.9209, 0.7369, 0.9172, 0.7289, 0.9556, 0.7144, 0.9579, 0.7194, 0.9576, 0.77, 0.9768, 0.7778, 0.9754, 0.7812, 0.9554, 0.7751, 0.9556, 0.7144, 0.9751, 0.7072, 0.9767, 0.7105, 0.9579, 0.7194, 0.9754, 0.7812, 0.9768, 0.7778, 0.9893, 0.783, 0.9882, 0.7859, 0.9882, 0.7859, 0.9893, 0.783, 0.9931, 0.7844, 0.9921, 0.7873, 0.9767, 0.7105, 0.9751, 0.7072, 0.9875, 0.702, 0.9888, 0.7048, 0.9735, 0.7877, 0.9754, 0.7812, 0.9882, 0.7859, 0.9869, 0.7903, 0.01145, 0.2461, 0.01036, 0.2313, 0.07022, 0.2276, 0.07097, 0.2431, 0.442, 0.118, 0.4492, 0.1174, 0.4524, 0.1564, 0.4453, 0.1571, 0.3587, 0.09795, 0.3618, 0.08047, 0.4336, 0.09324, 0.4256, 0.1097, 0.5108, 0.113, 0.5135, 0.1521, 0.4524, 0.1564, 0.4492, 0.1174, 0.3427, 0.1989, 0.3505, 0.2001, 0.3344, 0.2089, 0.347, 0.1705, 0.3737, 0.1747, 0.3505, 0.2001, 0.3427, 0.1989, 0.347, 0.1705, 0.3541, 0.1255, 0.4057, 0.1343, 0.3737, 0.1747, 0.3541, 0.1255, 0.3587, 0.09795, 0.4256, 0.1097, 0.4057, 0.1343, 0.3649, 0.063, 0.3665, 0.05466, 0.4242, 0.06509, 0.4311, 0.07488, 0.3618, 0.08047, 0.3649, 0.063, 0.4311, 0.07488, 0.4336, 0.09324, 0.5108, 0.113, 0.5409, 0.1109, 0.5435, 0.1503, 0.5135, 0.1521, 0.2524, 0.3809, 0.236, 0.3843, 0.2354, 0.381, 0.2518, 0.3776, 0.0134, 0.4151, 0.01305, 0.421, 0.005844, 0.4204, 0.007756, 0.412, 0.4352, 0.6924, 0.4339, 0.6818, 0.4418, 0.6759, 0.4414, 0.6879, 0.0001525, 0.1361, 0.004247, 0.1397, 0.01073, 0.1685, 0.006365, 0.1667, 0.006365, 0.1667, 0.01073, 0.1685, 0.02438, 0.1803, 0.0162, 0.1788, 0.1039, 0.4159, 0.1038, 0.422, 0.07367, 0.4217, 0.07372, 0.4157, 0.1612, 0.03472, 0.1608, 0.05318, 0.007038, 0.04859, 0.007773, 0.03088, 0.5386, 0.567, 0.5335, 0.6804, 0.5034, 0.679, 0.5085, 0.5656, 0.07019, 0.5621, 0.008009, 0.5604, 0.01305, 0.421, 0.07367, 0.4217, 0.4414, 0.6879, 0.4418, 0.6759, 0.5034, 0.679, 0.5027, 0.6912, 0.16, 0.07162, 0.1582, 0.1032, 0.005427, 0.09413, 0.006404, 0.0663, 0.1608, 0.05318, 0.16, 0.07162, 0.006404, 0.0663, 0.007038, 0.04859, 0.3505, 0.3624, 0.326, 0.3617, 0.3261, 0.3595, 0.3505, 0.3603, 0.1613, 0.02631, 0.1612, 0.03472, 0.007773, 0.03088, 0.01229, 0.02218, 0.1582, 0.1032, 0.1551, 0.1474, 0.004247, 0.1397, 0.005427, 0.09413, 0.0162, 0.1788, 0.02438, 0.1803, 0.03623, 0.1863, 0.02604, 0.1853, 0.02438, 0.1803, 0.1523, 0.1878, 0.1519, 0.1931, 0.03623, 0.1863, 0.1002, 0.2261, 0.07022, 0.2276, 0.06949, 0.2147, 0.09956, 0.2132, 0.01036, 0.2313, 0.008832, 0.2187, 0.06949, 0.2147, 0.07022, 0.2276, 0.5161, 0.3705, 0.5158, 0.3814, 0.4549, 0.3798, 0.4551, 0.369, 0.2041, 0.1921, 0.2254, 0.1943, 0.2249, 0.1995, 0.2036, 0.1973, 0.5161, 0.3705, 0.5461, 0.3712, 0.5458, 0.3822, 0.5158, 0.3814, 0.4475, 0.3725, 0.4551, 0.369, 0.4549, 0.3798, 0.4475, 0.3836, 0.1523, 0.1878, 0.2041, 0.1921, 0.2036, 0.1973, 0.1519, 0.1931, 0.01036, 0.2313, 0.004295, 0.2307, 0.003072, 0.2185, 0.008832, 0.2187, 0.1875, 0.3205, 0.1949, 0.3233, 0.1929, 0.3265, 0.1868, 0.3241, 0.114, 0.3567, 0.1211, 0.36, 0.1207, 0.3615, 0.113, 0.358, 0.1375, 0.324, 0.1304, 0.3207, 0.1307, 0.3192, 0.1384, 0.3227, 0.1421, 0.3522, 0.1454, 0.345, 0.1469, 0.3453, 0.1434, 0.3531, 0.1885, 0.3605, 0.1805, 0.3607, 0.1811, 0.3571, 0.1877, 0.3569, 0.1641, 0.3451, 0.1639, 0.3371, 0.1675, 0.3378, 0.1677, 0.3443, 0.1731, 0.3579, 0.1673, 0.3524, 0.1703, 0.3502, 0.1751, 0.3547, 0.1949, 0.3233, 0.2007, 0.3288, 0.1976, 0.331, 0.1929, 0.3265, 0.1639, 0.3371, 0.1667, 0.3297, 0.1699, 0.3317, 0.1675, 0.3378, 0.2041, 0.3441, 0.2012, 0.3515, 0.1981, 0.3495, 0.2004, 0.3435, 0.2007, 0.3288, 0.2039, 0.3361, 0.2003, 0.3369, 0.1976, 0.331, 0.2012, 0.3515, 0.1958, 0.3573, 0.1936, 0.3543, 0.1981, 0.3495, 0.1805, 0.3607, 0.1731, 0.3579, 0.1751, 0.3547, 0.1811, 0.3571, 0.1958, 0.3573, 0.1885, 0.3605, 0.1877, 0.3569, 0.1936, 0.3543, 0.2039, 0.3361, 0.2041, 0.3441, 0.2004, 0.3435, 0.2003, 0.3369, 0.1673, 0.3524, 0.1641, 0.3451, 0.1677, 0.3443, 0.1703, 0.3502, 0.1795, 0.3207, 0.1875, 0.3205, 0.1868, 0.3241, 0.1803, 0.3243, 0.1667, 0.3297, 0.1722, 0.3239, 0.1744, 0.327, 0.1699, 0.3317, 0.1722, 0.3239, 0.1795, 0.3207, 0.1803, 0.3243, 0.1744, 0.327, 0.1457, 0.3371, 0.1429, 0.3298, 0.1442, 0.3289, 0.1472, 0.3369, 0.1225, 0.3204, 0.1151, 0.3232, 0.1143, 0.3219, 0.1223, 0.3189, 0.1058, 0.3436, 0.1086, 0.351, 0.1073, 0.3518, 0.1043, 0.3439, 0.129, 0.3603, 0.1364, 0.3575, 0.1372, 0.3589, 0.1292, 0.3618, 0.1429, 0.3298, 0.1375, 0.324, 0.1384, 0.3227, 0.1442, 0.3289, 0.1454, 0.345, 0.1457, 0.3371, 0.1472, 0.3369, 0.1469, 0.3453, 0.1304, 0.3207, 0.1225, 0.3204, 0.1223, 0.3189, 0.1307, 0.3192, 0.1151, 0.3232, 0.1094, 0.3286, 0.1081, 0.3277, 0.1143, 0.3219, 0.1061, 0.3357, 0.1058, 0.3436, 0.1043, 0.3439, 0.1046, 0.3354, 0.1086, 0.351, 0.114, 0.3567, 0.113, 0.358, 0.1073, 0.3518, 0.1211, 0.36, 0.129, 0.3603, 0.1292, 0.3618, 0.1207, 0.3615, 0.1364, 0.3575, 0.1421, 0.3522, 0.1434, 0.3531, 0.1372, 0.3589, 0.218, 0.3304, 0.2179, 0.3322, 0.2064, 0.3322, 0.2065, 0.3301, 0.2181, 0.3267, 0.218, 0.3286, 0.2066, 0.328, 0.2066, 0.3259, 0.2181, 0.3216, 0.2181, 0.3242, 0.2065, 0.3237, 0.2065, 0.3215, 0.2182, 0.3165, 0.2181, 0.3191, 0.2065, 0.3193, 0.2066, 0.3172, 0.2181, 0.3128, 0.2181, 0.3147, 0.2066, 0.3151, 0.2066, 0.313, 0.218, 0.3091, 0.2181, 0.311, 0.2066, 0.3109, 0.2065, 0.3089, 0.2179, 0.3341, 0.2177, 0.3366, 0.2061, 0.3364, 0.2063, 0.3342, 0.2178, 0.3041, 0.2179, 0.3066, 0.2063, 0.3067, 0.2062, 0.3045, 0.218, 0.3286, 0.218, 0.3304, 0.2065, 0.3301, 0.2066, 0.328, 0.2181, 0.3191, 0.2181, 0.3216, 0.2065, 0.3215, 0.2065, 0.3193, 0.2181, 0.311, 0.2181, 0.3128, 0.2066, 0.313, 0.2066, 0.3109, 0.2177, 0.3015, 0.2178, 0.3041, 0.2062, 0.3045, 0.2061, 0.3023, 0.2179, 0.3322, 0.2179, 0.3341, 0.2063, 0.3342, 0.2064, 0.3322, 0.2179, 0.3066, 0.218, 0.3091, 0.2065, 0.3089, 0.2063, 0.3067, 0.2181, 0.3242, 0.2181, 0.3267, 0.2066, 0.3259, 0.2065, 0.3237, 0.2181, 0.3147, 0.2182, 0.3165, 0.2066, 0.3172, 0.2066, 0.3151, 0.1593, 0.2704, 0.1594, 0.2622, 0.1621, 0.2622, 0.162, 0.2704, 0.1593, 0.3116, 0.1621, 0.3116, 0.1621, 0.3199, 0.1593, 0.3199, 0.1594, 0.2622, 0.1594, 0.2539, 0.1622, 0.2539, 0.1621, 0.2622, 0.1593, 0.3369, 0.1593, 0.3284, 0.1621, 0.3283, 0.1622, 0.3368, 0.1593, 0.3284, 0.1593, 0.3199, 0.1621, 0.3199, 0.1621, 0.3283, 0.1593, 0.3116, 0.1593, 0.3032, 0.1621, 0.3032, 0.1621, 0.3116, 0.1599, 0.2132, 0.1626, 0.2134, 0.1624, 0.2215, 0.1597, 0.2214, 0.1592, 0.2786, 0.1593, 0.2704, 0.162, 0.2704, 0.162, 0.2786, 0.1592, 0.2786, 0.162, 0.2786, 0.162, 0.2867, 0.1593, 0.2868, 0.1593, 0.3032, 0.1593, 0.2949, 0.162, 0.2949, 0.1621, 0.3032, 0.1594, 0.3457, 0.1593, 0.3369, 0.1622, 0.3368, 0.1624, 0.3455, 0.1595, 0.2457, 0.1596, 0.2375, 0.1623, 0.2375, 0.1623, 0.2457, 0.1593, 0.2949, 0.1593, 0.2868, 0.162, 0.2867, 0.162, 0.2949, 0.1596, 0.2295, 0.1597, 0.2214, 0.1624, 0.2215, 0.1623, 0.2295, 0.1594, 0.2539, 0.1595, 0.2457, 0.1623, 0.2457, 0.1622, 0.2539, 0.1596, 0.2375, 0.1596, 0.2295, 0.1623, 0.2295, 0.1623, 0.2375, 0.2657, 0.01657, 0.256, 0.02969, 0.2499, 0.03119, 0.2629, 0.0125, 0.2906, 0.02417, 0.2657, 0.01657, 0.2629, 0.0125, 0.2913, 0.02111, 0.3826, 0.05486, 0.3991, 0.05449, 0.4242, 0.06509, 0.3991, 0.05449, 0.4035, 0.05078, 0.4067, 0.04885, 0.4242, 0.06509, 0.2354, 0.381, 0.2555, 0.3731, 0.2518, 0.3776, 0.1043, 0.3798, 0.1096, 0.365, 0.1128, 0.3661, 0.1075, 0.381, 0.2581, 0.3753, 0.2544, 0.3798, 0.2518, 0.3776, 0.2555, 0.3731, 0.2194, 0.368, 0.2556, 0.3697, 0.2555, 0.3731, 0.2192, 0.3714, 0.1388, 0.3843, 0.1075, 0.3844, 0.1075, 0.381, 0.1388, 0.3809, 0.2193, 0.381, 0.2192, 0.3714, 0.2555, 0.3731, 0.2354, 0.381, 0.3669, 0.05202, 0.3826, 0.05486, 0.4242, 0.06509, 0.3665, 0.05466, 0.1865, 0.02139, 0.1803, 0.0113, 0.1823, 0.005639, 0.2037, 0.02591, 0.1803, 0.0113, 0.1614, 0.01265, 0.1612, 0.007238, 0.1823, 0.005639, 0.1614, 0.01265, 0.04395, 0.01238, 0.02276, 0.005592, 0.1612, 0.007238, 0.1611, 0.02185, 0.1865, 0.02139, 0.2037, 0.02591, 0.1613, 0.02631, 0.044, 0.01929, 0.1611, 0.02185, 0.1613, 0.02631, 0.01229, 0.02218, 0.04395, 0.01238, 0.044, 0.01929, 0.01229, 0.02218, 0.02276, 0.005592, 0.3458, 0.35, 0.3505, 0.3603, 0.3261, 0.3595, 0.3267, 0.3503, 0.3267, 0.3503, 0.3261, 0.3595, 0.2083, 0.357, 0.2082, 0.35, 0.326, 0.3617, 0.2082, 0.3591, 0.2083, 0.357, 0.3261, 0.3595, 0.2082, 0.3479, 0.3267, 0.3481, 0.3267, 0.3503, 0.2082, 0.35, 0.3477, 0.3491, 0.3525, 0.3594, 0.3505, 0.3603, 0.3458, 0.35, 0.2062, 0.357, 0.2061, 0.35, 0.2082, 0.35, 0.2083, 0.357, 0.1929, 0.3265, 0.1976, 0.331, 0.19, 0.3364, 0.1879, 0.3344, 0.1981, 0.3495, 0.1936, 0.3543, 0.1882, 0.3466, 0.1902, 0.3445, 0.1877, 0.3569, 0.1811, 0.3571, 0.1827, 0.3478, 0.1856, 0.3478, 0.1803, 0.3243, 0.1868, 0.3241, 0.1852, 0.3334, 0.1824, 0.3335, 0.2003, 0.3369, 0.2004, 0.3435, 0.1912, 0.3419, 0.1911, 0.339, 0.1751, 0.3547, 0.1703, 0.3502, 0.178, 0.3448, 0.1801, 0.3468, 0.1699, 0.3317, 0.1744, 0.327, 0.1798, 0.3346, 0.1778, 0.3367, 0.1677, 0.3443, 0.1675, 0.3378, 0.1768, 0.3394, 0.1768, 0.3422, 0.1911, 0.339, 0.184, 0.3406, 0.19, 0.3364, 0.1911, 0.339, 0.1912, 0.3419, 0.184, 0.3406, 0.1879, 0.3344, 0.184, 0.3406, 0.1852, 0.3334, 0.1824, 0.3335, 0.184, 0.3406, 0.1798, 0.3346, 0.1824, 0.3335, 0.1852, 0.3334, 0.184, 0.3406, 0.1778, 0.3367, 0.184, 0.3406, 0.1768, 0.3394, 0.1778, 0.3367, 0.1798, 0.3346, 0.184, 0.3406, 0.1768, 0.3422, 0.184, 0.3406, 0.178, 0.3448, 0.1902, 0.3445, 0.1882, 0.3466, 0.184, 0.3406, 0.1801, 0.3468, 0.184, 0.3406, 0.1827, 0.3478, 0.1879, 0.3344, 0.19, 0.3364, 0.184, 0.3406, 0.1856, 0.3478, 0.184, 0.3406, 0.1882, 0.3466, 0.1801, 0.3468, 0.178, 0.3448, 0.184, 0.3406, 0.1902, 0.3445, 0.184, 0.3406, 0.1912, 0.3419, 0.1856, 0.3478, 0.1827, 0.3478, 0.184, 0.3406, 0.1768, 0.3422, 0.1768, 0.3394, 0.184, 0.3406, 0.231, 0.3108, 0.231, 0.3045, 0.2351, 0.305, 0.2351, 0.3102, 0.2457, 0.3062, 0.2457, 0.309, 0.2424, 0.3088, 0.2424, 0.3065, 0.2202, 0.3123, 0.2185, 0.3034, 0.222, 0.3056, 0.2234, 0.313, 0.2457, 0.3188, 0.2457, 0.3215, 0.2424, 0.3213, 0.2424, 0.319, 0.2479, 0.314, 0.2568, 0.3158, 0.2575, 0.319, 0.2501, 0.3176, 0.246, 0.3108, 0.246, 0.3045, 0.2501, 0.305, 0.2501, 0.3102, 0.2607, 0.3062, 0.2607, 0.309, 0.2575, 0.3088, 0.2575, 0.3065, 0.2568, 0.312, 0.2479, 0.3137, 0.2501, 0.3102, 0.2575, 0.3088, 0.246, 0.3233, 0.246, 0.317, 0.2501, 0.3176, 0.2501, 0.3227, 0.2329, 0.314, 0.2418, 0.3158, 0.2424, 0.319, 0.2351, 0.3176, 0.264, 0.3015, 0.2703, 0.3015, 0.2697, 0.3056, 0.2645, 0.3056, 0.2418, 0.312, 0.2329, 0.3137, 0.2351, 0.3102, 0.2424, 0.3088, 0.2307, 0.3034, 0.2289, 0.3123, 0.2257, 0.313, 0.2272, 0.3056, 0.231, 0.3233, 0.231, 0.317, 0.2351, 0.3176, 0.2351, 0.3227, 0.2757, 0.3195, 0.2757, 0.3258, 0.2716, 0.3252, 0.2716, 0.32, 0.2649, 0.3183, 0.2738, 0.3165, 0.2716, 0.32, 0.2643, 0.3215, 0.2736, 0.3143, 0.2753, 0.3054, 0.2785, 0.3048, 0.2771, 0.3121, 0.2568, 0.3245, 0.2479, 0.3263, 0.2501, 0.3227, 0.2575, 0.3213, 0.2607, 0.3188, 0.2607, 0.3215, 0.2575, 0.3213, 0.2575, 0.319, 0.2479, 0.3015, 0.2568, 0.3033, 0.2575, 0.3065, 0.2501, 0.305, 0.2738, 0.3287, 0.2649, 0.327, 0.2643, 0.3238, 0.2716, 0.3252, 0.2783, 0.3015, 0.281, 0.3015, 0.2808, 0.3048, 0.2785, 0.3048, 0.2418, 0.3245, 0.2329, 0.3263, 0.2351, 0.3227, 0.2424, 0.3213, 0.2214, 0.3015, 0.2277, 0.3015, 0.2272, 0.3056, 0.222, 0.3056, 0.284, 0.3054, 0.2858, 0.3143, 0.2823, 0.3121, 0.2808, 0.3048, 0.261, 0.324, 0.261, 0.3213, 0.2643, 0.3215, 0.2643, 0.3238, 0.2329, 0.3015, 0.2418, 0.3033, 0.2424, 0.3065, 0.2351, 0.305, 0.226, 0.3162, 0.2232, 0.3162, 0.2234, 0.313, 0.2257, 0.313, 0.2628, 0.3123, 0.261, 0.3034, 0.2645, 0.3056, 0.266, 0.313, 0.2828, 0.3162, 0.2765, 0.3162, 0.2771, 0.3121, 0.2823, 0.3121, 0.2685, 0.3162, 0.2658, 0.3162, 0.266, 0.313, 0.2683, 0.313, 0.2733, 0.3034, 0.2715, 0.3123, 0.2683, 0.313, 0.2697, 0.3056, 0.2501, 0.3227, 0.2501, 0.3176, 0.2575, 0.319, 0.2575, 0.3213, 0.2823, 0.3121, 0.2771, 0.3121, 0.2785, 0.3048, 0.2808, 0.3048, 0.2716, 0.32, 0.2716, 0.3252, 0.2643, 0.3238, 0.2643, 0.3215, 0.222, 0.3056, 0.2272, 0.3056, 0.2257, 0.313, 0.2234, 0.313, 0.2645, 0.3056, 0.2697, 0.3056, 0.2683, 0.313, 0.266, 0.313, 0.2351, 0.3102, 0.2351, 0.305, 0.2424, 0.3065, 0.2424, 0.3088, 0.2351, 0.3227, 0.2351, 0.3176, 0.2424, 0.319, 0.2424, 0.3213, 0.2501, 0.3102, 0.2501, 0.305, 0.2575, 0.3065, 0.2575, 0.3088, 0.1481, 0.2375, 0.1482, 0.2294, 0.1509, 0.2295, 0.1508, 0.2375, 0.1508, 0.2375, 0.1509, 0.2295, 0.1596, 0.2295, 0.1596, 0.2375, 0.1478, 0.2538, 0.1479, 0.2456, 0.1506, 0.2457, 0.1505, 0.2539, 0.1505, 0.2539, 0.1506, 0.2457, 0.1595, 0.2457, 0.1594, 0.2539, 0.1482, 0.2294, 0.1482, 0.2214, 0.1509, 0.2214, 0.1509, 0.2295, 0.1509, 0.2295, 0.1509, 0.2214, 0.1597, 0.2214, 0.1596, 0.2295, 0.1477, 0.295, 0.1477, 0.2868, 0.1504, 0.2868, 0.1504, 0.295, 0.1504, 0.295, 0.1504, 0.2868, 0.1593, 0.2868, 0.1593, 0.2949, 0.1479, 0.2456, 0.1481, 0.2375, 0.1508, 0.2375, 0.1506, 0.2457, 0.1506, 0.2457, 0.1508, 0.2375, 0.1596, 0.2375, 0.1595, 0.2457, 0.1469, 0.3453, 0.1472, 0.3369, 0.15, 0.3369, 0.1497, 0.3456, 0.1497, 0.3456, 0.15, 0.3369, 0.1593, 0.3369, 0.1594, 0.3457, 0.1475, 0.3032, 0.1477, 0.295, 0.1504, 0.295, 0.1503, 0.3032, 0.1503, 0.3032, 0.1504, 0.295, 0.1593, 0.2949, 0.1593, 0.3032, 0.1476, 0.2786, 0.1503, 0.2786, 0.1504, 0.2868, 0.1477, 0.2868, 0.1503, 0.2786, 0.1592, 0.2786, 0.1593, 0.2868, 0.1504, 0.2868, 0.1878, 0.3188, 0.1958, 0.3219, 0.1949, 0.3233, 0.1875, 0.3205, 0.1476, 0.2786, 0.1476, 0.2704, 0.1504, 0.2704, 0.1503, 0.2786, 0.1503, 0.2786, 0.1504, 0.2704, 0.1593, 0.2704, 0.1592, 0.2786, 0.1624, 0.3455, 0.1622, 0.3368, 0.1639, 0.3371, 0.1641, 0.3451, 0.148, 0.2134, 0.1507, 0.2132, 0.1509, 0.2214, 0.1482, 0.2214, 0.1889, 0.3622, 0.1802, 0.3624, 0.1805, 0.3607, 0.1885, 0.3605, 0.1507, 0.2132, 0.1599, 0.2132, 0.1597, 0.2214, 0.1509, 0.2214, 0.1958, 0.3219, 0.2021, 0.3278, 0.2007, 0.3288, 0.1949, 0.3233, 0.1474, 0.3115, 0.1475, 0.3032, 0.1503, 0.3032, 0.1502, 0.3115, 0.1722, 0.3593, 0.1659, 0.3534, 0.1673, 0.3524, 0.1731, 0.3579, 0.1502, 0.3115, 0.1503, 0.3032, 0.1593, 0.3032, 0.1593, 0.3116, 0.2058, 0.3444, 0.2027, 0.3525, 0.2012, 0.3515, 0.2041, 0.3441, 0.1472, 0.3284, 0.1473, 0.3199, 0.1502, 0.3199, 0.1501, 0.3284, 0.1622, 0.3368, 0.1653, 0.3288, 0.1667, 0.3297, 0.1639, 0.3371, 0.1501, 0.3284, 0.1502, 0.3199, 0.1593, 0.3199, 0.1593, 0.3284, 0.2027, 0.3525, 0.1967, 0.3587, 0.1958, 0.3573, 0.2012, 0.3515, 0.1472, 0.3369, 0.1472, 0.3284, 0.1501, 0.3284, 0.15, 0.3369, 0.2021, 0.3278, 0.2056, 0.3358, 0.2039, 0.3361, 0.2007, 0.3288, 0.15, 0.3369, 0.1501, 0.3284, 0.1593, 0.3284, 0.1593, 0.3369, 0.1967, 0.3587, 0.1889, 0.3622, 0.1885, 0.3605, 0.1958, 0.3573, 0.1476, 0.2621, 0.1478, 0.2538, 0.1505, 0.2539, 0.1504, 0.2622, 0.1802, 0.3624, 0.1722, 0.3593, 0.1731, 0.3579, 0.1805, 0.3607, 0.1504, 0.2622, 0.1505, 0.2539, 0.1594, 0.2539, 0.1594, 0.2622, 0.1659, 0.3534, 0.1624, 0.3455, 0.1641, 0.3451, 0.1673, 0.3524, 0.1474, 0.3115, 0.1502, 0.3115, 0.1502, 0.3199, 0.1473, 0.3199, 0.2056, 0.3358, 0.2058, 0.3444, 0.2041, 0.3441, 0.2039, 0.3361, 0.1502, 0.3115, 0.1593, 0.3116, 0.1593, 0.3199, 0.1502, 0.3199, 0.1653, 0.3288, 0.1712, 0.3225, 0.1722, 0.3239, 0.1667, 0.3297, 0.1476, 0.2704, 0.1476, 0.2621, 0.1504, 0.2622, 0.1504, 0.2704, 0.1791, 0.319, 0.1878, 0.3188, 0.1875, 0.3205, 0.1795, 0.3207, 0.1504, 0.2704, 0.1504, 0.2622, 0.1594, 0.2622, 0.1593, 0.2704, 0.1712, 0.3225, 0.1791, 0.319, 0.1795, 0.3207, 0.1722, 0.3239, 0.1286, 0.3451, 0.1302, 0.3436, 0.1421, 0.3522, 0.1364, 0.3575, 0.1246, 0.3459, 0.1267, 0.3459, 0.129, 0.3603, 0.1211, 0.36, 0.1212, 0.3432, 0.1227, 0.3448, 0.114, 0.3567, 0.1086, 0.351, 0.1202, 0.3389, 0.1204, 0.3411, 0.1058, 0.3436, 0.1061, 0.3357, 0.1228, 0.3357, 0.1212, 0.3371, 0.1094, 0.3286, 0.1151, 0.3232, 0.1269, 0.3348, 0.1248, 0.3349, 0.1225, 0.3204, 0.1304, 0.3207, 0.1312, 0.3418, 0.1311, 0.3396, 0.1457, 0.3371, 0.1454, 0.345, 0.1303, 0.3376, 0.1288, 0.3359, 0.1375, 0.324, 0.1429, 0.3298, 0.1267, 0.3459, 0.1286, 0.3451, 0.1364, 0.3575, 0.129, 0.3603, 0.1204, 0.3411, 0.1212, 0.3432, 0.1086, 0.351, 0.1058, 0.3436, 0.1248, 0.3349, 0.1228, 0.3357, 0.1151, 0.3232, 0.1225, 0.3204, 0.1311, 0.3396, 0.1303, 0.3376, 0.1429, 0.3298, 0.1457, 0.3371, 0.1302, 0.3436, 0.1312, 0.3418, 0.1454, 0.345, 0.1421, 0.3522, 0.1288, 0.3359, 0.1269, 0.3348, 0.1304, 0.3207, 0.1375, 0.324, 0.1227, 0.3448, 0.1246, 0.3459, 0.1211, 0.36, 0.114, 0.3567, 0.1212, 0.3371, 0.1202, 0.3389, 0.1061, 0.3357, 0.1094, 0.3286, 0.256, 0.02969, 0.2878, 0.03719, 0.2872, 0.03987, 0.2499, 0.03119, 0.1075, 0.381, 0.1128, 0.3661, 0.1388, 0.3676, 0.1388, 0.3809, 0.2193, 0.3843, 0.1388, 0.3843, 0.1388, 0.3809, 0.2193, 0.381, 0.1129, 0.3627, 0.139, 0.3642, 0.1388, 0.3676, 0.1128, 0.3661, 0.3686, 0.04268, 0.2906, 0.02417, 0.2913, 0.02111, 0.3691, 0.03995, 0.2254, 0.1943, 0.2636, 0.1989, 0.2629, 0.2041, 0.2249, 0.1995, 0.5029, 0.002317, 0.533, 0.0001525, 0.5351, 0.0302, 0.5051, 0.03235, 0.2417, 0.05914, 0.2446, 0.03962, 0.2855, 0.04838, 0.2822, 0.06631, 0.2446, 0.03962, 0.2499, 0.03119, 0.2872, 0.03987, 0.2855, 0.04838, 0.2351, 0.11, 0.2391, 0.07803, 0.2792, 0.08431, 0.275, 0.1127, 0.2299, 0.1542, 0.2351, 0.11, 0.275, 0.1127, 0.2688, 0.159, 0.239, 0.0211, 0.2215, 0.02126, 0.2223, 0.01304, 0.442, 0.4871, 0.4438, 0.4475, 0.4514, 0.4479, 0.4496, 0.4884, 0.2299, 0.1542, 0.2688, 0.159, 0.265, 0.1878, 0.2267, 0.1832, 0.2267, 0.1832, 0.265, 0.1878, 0.2636, 0.1989, 0.2254, 0.1943, 0.5115, 0.4958, 0.4496, 0.4884, 0.4514, 0.4479, 0.5133, 0.4504, 0.5029, 0.002317, 0.5051, 0.03235, 0.4432, 0.03683, 0.4411, 0.006805, 0.5419, 0.49, 0.5115, 0.4958, 0.5133, 0.4504, 0.5434, 0.4516, 0.2391, 0.07803, 0.2417, 0.05914, 0.2822, 0.06631, 0.2792, 0.08431, 0.4339, 0.007327, 0.4411, 0.006805, 0.4432, 0.03683, 0.4361, 0.03735, 0.4035, 0.05078, 0.3686, 0.04268, 0.3691, 0.03995, 0.4067, 0.04885, 0.2354, 0.3844, 0.2193, 0.3843, 0.2193, 0.381, 0.2354, 0.381, 0.2878, 0.03719, 0.3669, 0.05202, 0.3665, 0.05466, 0.2872, 0.03987, 0.1388, 0.3809, 0.1388, 0.3676, 0.2192, 0.3714, 0.2193, 0.381, 0.139, 0.3642, 0.2194, 0.368, 0.2192, 0.3714, 0.1388, 0.3676, 0.2636, 0.1989, 0.3344, 0.2089, 0.3248, 0.2129, 0.2629, 0.2041, 0.5051, 0.03235, 0.5351, 0.0302, 0.5409, 0.1109, 0.5108, 0.113, 0.2822, 0.06631, 0.2855, 0.04838, 0.3649, 0.063, 0.3618, 0.08047, 0.2855, 0.04838, 0.2872, 0.03987, 0.3665, 0.05466, 0.3649, 0.063, 0.275, 0.1127, 0.2792, 0.08431, 0.3587, 0.09795, 0.3541, 0.1255, 0.2688, 0.159, 0.275, 0.1127, 0.3541, 0.1255, 0.347, 0.1705, 0.2223, 0.01304, 0.2215, 0.02126, 0.2073, 0.01855, 0.4438, 0.4475, 0.4475, 0.3836, 0.4546, 0.3906, 0.4514, 0.4479, 0.2688, 0.159, 0.347, 0.1705, 0.3427, 0.1989, 0.265, 0.1878, 0.265, 0.1878, 0.3427, 0.1989, 0.3344, 0.2089, 0.2636, 0.1989, 0.5133, 0.4504, 0.4514, 0.4479, 0.4546, 0.3906, 0.5153, 0.4002, 0.5051, 0.03235, 0.5108, 0.113, 0.4492, 0.1174, 0.4432, 0.03683, 0.5434, 0.4516, 0.5133, 0.4504, 0.5153, 0.4002, 0.5453, 0.4011, 0.2792, 0.08431, 0.2822, 0.06631, 0.3618, 0.08047, 0.3587, 0.09795, 0.4361, 0.03735, 0.4432, 0.03683, 0.4492, 0.1174, 0.442, 0.118, 0.6313, 0.7427, 0.6042, 0.7442, 0.6311, 0.7408, 0.6366, 0.7118, 0.6313, 0.7206, 0.634, 0.7117, 0.6308, 0.739, 0.6037, 0.7369, 0.6306, 0.7371, 0.6308, 0.739, 0.6311, 0.7408, 0.6037, 0.7369, 0.6405, 0.7394, 0.6669, 0.7392, 0.6401, 0.7413, 0.6401, 0.7413, 0.666, 0.7465, 0.6397, 0.7432, 0.6397, 0.7432, 0.666, 0.7465, 0.6393, 0.745, 0.6401, 0.7413, 0.6669, 0.7392, 0.666, 0.7465, 0.6311, 0.7408, 0.6042, 0.7442, 0.6037, 0.7369, 0.634, 0.7117, 0.6313, 0.7206, 0.6314, 0.7117, 0.6366, 0.7118, 0.6413, 0.7208, 0.6313, 0.7206, 0.6306, 0.7371, 0.6308, 0.7279, 0.6332, 0.7372, 0.6332, 0.7372, 0.6308, 0.7279, 0.6358, 0.7373, 0.6358, 0.7373, 0.6414, 0.7282, 0.6383, 0.7374, 0.6383, 0.7374, 0.6414, 0.7282, 0.6409, 0.7375, 0.6358, 0.7373, 0.6308, 0.7279, 0.6414, 0.7282, 0.9931, 0.7844, 0.9974, 0.7859, 0.9964, 0.7888, 0.9921, 0.7873, 0.9964, 0.7888, 0.9974, 0.7859, 0.9998, 0.7868, 0.9988, 0.7897, 0.9869, 0.7903, 0.9882, 0.7859, 0.9921, 0.7873, 0.9906, 0.7915, 0.9912, 0.7037, 0.9899, 0.7009, 0.9935, 0.6992, 0.9948, 0.702, 0.9888, 0.7048, 0.9875, 0.702, 0.9899, 0.7009, 0.9912, 0.7037, 0.9869, 0.7903, 0.9906, 0.7915, 0.9898, 0.794, 0.9861, 0.7927, 0.2209, 0.02807, 0.2037, 0.02591, 0.2073, 0.01855, 0.2215, 0.02126])
me_cube_001.use_remesh_preserve_volume = False
me_cube_001.use_remesh_preserve_attributes = False
me_cube_001.use_mirror_vertex_groups = False
me_cube_001.update()

# ---- objects
ob_cube = bpy.data.objects.new('Cube', me_cube_001)

# ---- transforms, parenting, visibility, modifiers, constraints
ob_cube.location = (-1.762, 1.72e-08, -1.197)
ob_cube.scale = (1.181, 1.181, 1.181)
ob_cube.lineart.crease_threshold = 0.0
_m = ob_cube.modifiers.new('Mirror', 'MIRROR')
_m.use_axis = (False, True, False)
_m.use_clip = True
_m = ob_cube.modifiers.new('Subsurf', 'SUBSURF')
_m.uv_smooth = 'PRESERVE_CORNERS'
_m.quality = 2
_m.show_only_control_edges = False

# ---- collection membership
col_collection_1.objects.link(ob_cube)

# ---- scene / render settings (as saved in the file)
scene.frame_start = 1; scene.frame_end = 250; scene.frame_set(0)
scene.render.engine = 'CYCLES'
scene.render.resolution_percentage = 50
scene.render.dither_intensity = 0.0
scene.cycles.use_denoising = False
scene.cycles.samples = 128
scene.cycles.sampling_pattern = 'TABULATED_SOBOL'
scene.cycles.use_adaptive_sampling = False
scene.cycles.use_light_tree = False
scene.cycles.blur_glossy = 0.0
scene.cycles.sample_clamp_indirect = 0.0
scene.view_settings.view_transform = 'Standard'
bpy.context.view_layer.update()

# ---- added for rendering (the .blend has no active camera and no usable light): camera, sun
cam_auto = bpy.data.cameras.new('AutoCamera')
cam_auto.lens = 50.0
cam_auto.sensor_width = 36.0
cam_auto.clip_end = 1000.0
ob_auto_camera = bpy.data.objects.new('AutoCamera', cam_auto)
scene.collection.objects.link(ob_auto_camera)
ob_auto_camera.location = (5.99377, -8.35026, 5.68543)
ob_auto_camera.rotation_euler = (1.09748, -7.21219e-08, 0.694738)
scene.camera = ob_auto_camera
light_auto_sun = bpy.data.lights.new('AutoSun', 'SUN')
light_auto_sun.energy = 3.0
light_auto_sun.angle = 0.0523599
ob_auto_sun = bpy.data.objects.new('AutoSun', light_auto_sun)
scene.collection.objects.link(ob_auto_sun)
ob_auto_sun.rotation_euler = (0.872665, 0.174533, 0.523599)
bpy.context.view_layer.update()
